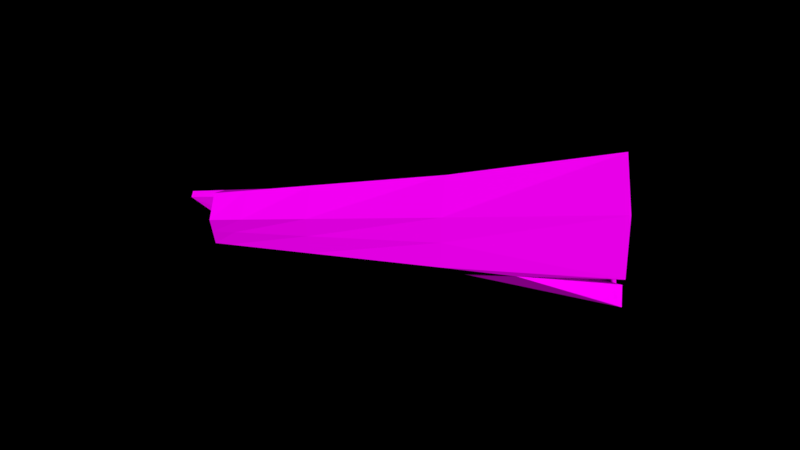 # Source: Trunk_2_.blend  (saved by Blender 2.79.0; exported with 4.5.12 LTS)
import bpy
from mathutils import Matrix  # noqa: F401  (used for matrix-valued properties, if any)

bpy.ops.wm.read_factory_settings(use_empty=True)
scene = bpy.context.scene
scene.name = 'Scene'

# ---- collections
col_collection_1 = bpy.data.collections.new('Collection 1'); scene.collection.children.link(col_collection_1)

# ---- images (referenced by path relative to the original .blend; pixels are not part of the script)
import os
ASSET_DIR = os.environ.get("B2B_ASSET_DIR", "")  # directory of the original .blend (textures are referenced by path, not embedded)
HERE = os.path.dirname(os.path.abspath(__file__))  # packed textures are extracted next to this script under _unpacked/

def load_image(name, relpath, width, height, colorspace="sRGB"):
    """Load a texture the original file referenced (path relative to the .blend, or extracted next to this script)."""
    p = next((c for c in (os.path.join(HERE, relpath), os.path.join(ASSET_DIR, relpath)) if relpath and os.path.exists(c)), "")
    if p:
        img = bpy.data.images.load(p, check_existing=True)
        img.name = name
    else:  # same state as the original file: an image datablock whose file is absent (Cycles renders it pink)
        img = bpy.data.images.new(name, width, height)
        img.source = "FILE"
        img.filepath = "//" + (relpath or name)
    img.colorspace_settings.name = colorspace
    return img
img_colors_png_033 = load_image('colors.png.033', 'Textures/colors.png', 1024, 1024, 'sRGB')

# ---- materials (node trees are filled in below, after node groups)
mat_tree_010 = bpy.data.materials.new('Tree.010')
mat_tree_010.alpha_threshold = 0.0
mat_tree_010.roughness = 0.5

# ---- material node trees
mat_tree_010.use_nodes = True; mat_tree_010.node_tree.nodes.clear()
_N = mat_tree_010.node_tree.nodes; _L = mat_tree_010.node_tree.links
n0 = _N.new('ShaderNodeOutputMaterial'); n0.name = 'Material Output'; n0.location = (300, 300)
n1 = _N.new('ShaderNodeBsdfDiffuse'); n1.name = 'Diffuse BSDF'; n1.location = (10, 300)
n2 = _N.new('ShaderNodeTexImage'); n2.name = 'Image Texture'; n2.location = (-218, 308)
n2.width = 140
n2.image = img_colors_png_033
_L.new(n1.outputs[0], n0.inputs[0])
_L.new(n2.outputs[0], n1.inputs[0])
n0.is_active_output = True

# ---- world
world_world = bpy.data.worlds.new('World'); scene.world = world_world
world_world.color = (0.0, 0.0, 0.0)
world_world.use_sun_shadow = False
world_world.sun_shadow_jitter_overblur = 0.0
world_world.cycles.sampling_method = 'MANUAL'

# ---- meshes
me_circle_1222 = bpy.data.meshes.new('Circle.1222')
me_circle_1222.from_pydata([(0.0, 1.0, 0.0), (-0.866, 0.5, 0.0), (-0.6296, -0.3779, 1.203), (8.941e-08, -1.0, 0.0), (0.866, -0.5, 0.0), (0.866, 0.5, 0.0), (0.06389, 0.5272, 2.06), (-0.5044, 0.2729, 2.065), (-0.5683, -0.3463, 2.077), (-0.06389, -0.7112, 2.084), (0.5044, -0.4569, 2.079), (0.5683, 0.1623, 2.067), (0.1272, 0.4156, 4.991), (-0.1806, 0.2565, 4.413), (0.05175, 0.3808, 2.06), (-0.3511, 0.2006, 2.065), (0.6203, 0.3615, 2.384e-07), (0.3153, 0.1526, 5.228), (-0.07477, -0.2054, 4.475), (0.2748, 0.117, 4.437), (-0.2491, 0.01725, 4.671), (-0.2375, 0.2379, 3.63), (0.1936, -0.1444, 4.471), (-0.06279, -0.3026, 3.678), (0.4418, 0.1574, 3.647), (0.0977, 0.4676, 3.626), (-0.0977, -0.4369, 3.678), (0.3441, -0.2948, 3.673), (-0.3441, 0.3255, 3.63), (-0.4418, -0.1268, 3.656), (0.3786, 0.155, 4.437), (-0.1146, -0.2998, 4.475), (-0.264, 0.3518, 4.413), (0.1181, 0.4316, 4.571), (0.264, -0.2138, 4.471), (-0.3605, 0.0143, 4.671), (0.3469, 0.1538, 4.832), (-0.1231, -0.2312, 4.874), (0.09018, 0.3131, 4.571), (0.1231, 0.4229, 4.8), (0.2239, -0.1733, 4.869), (-0.3469, 0.03788, 4.841), (0.3196, 0.1187, 3.647), (-0.3067, -0.08273, 3.656), (0.2504, -0.2019, 3.673), (0.07571, 0.3386, 3.626), (0.2524, 0.1161, 4.832), (0.23, 0.1153, 5.228), (0.0966, 0.3017, 4.991), (0.4093, 0.1222, 2.067), (0.364, -0.3168, 2.079), (0.6203, -0.3473, 2.384e-07), (-0.03882, -0.497, 2.084), (-0.3964, -0.2383, 2.077), (-0.4788, -0.2809, 0.8198), (0.006462, 0.7159, 2.384e-07), (0.006462, -0.7017, 2.384e-07), (-0.6074, 0.3615, 2.384e-07), (0.09368, 0.3069, 4.8), (0.1652, -0.1157, 4.869), (-0.2395, 0.03397, 4.841), (-0.08076, -0.1568, 4.874), (0.866, 0.4249, 0.0), (0.5635, 0.1158, 2.068), (0.2458, 0.09872, 4.835), (0.2687, 0.09736, 4.44), (0.4345, 0.1235, 3.649), (0.37, 0.1273, 4.44), (0.4059, 0.08922, 2.068), (0.3377, 0.1292, 4.835), (0.3144, 0.09465, 3.649), (0.6203, 0.3083, 2.384e-07), (0.2491, 0.1074, 4.834), (0.2717, 0.1072, 4.439), (0.4381, 0.1405, 3.648), (0.3743, 0.1412, 4.439), (0.3423, 0.1415, 4.834), (0.317, 0.1067, 3.648), (0.6944, 0.2776, 1.182), (0.5659, 0.1391, 2.068), (0.4076, 0.1057, 2.068), (0.4999, 0.2051, 1.171), (-0.433, 0.75, 0.0), (-0.2203, 0.4001, 2.063), (-0.04523, 0.2848, 4.492), (-0.1232, 0.3966, 3.628), (-0.07293, 0.3917, 4.492), (-0.08087, 0.2882, 3.628), (-0.1497, 0.2907, 2.063), (-0.3005, 0.5387, 2.384e-07), (-0.2165, 0.875, 0.0), (-0.07819, 0.4637, 2.061), (-0.04896, 0.3358, 2.061), (-0.147, 0.6273, 2.384e-07), (0.09018, 0.3131, 4.571), (-0.01276, 0.4321, 3.627), (0.1181, 0.4316, 4.571), (-0.00258, 0.3134, 3.627), (-0.006326, 0.3284, 4.177), (-0.06852, 0.4142, 3.628), (-0.05137, 0.4091, 3.981), (-0.04211, 0.3007, 3.628), (-0.3258, 0.8119, 0.0), (-0.1499, 0.4316, 2.062), (-0.0998, 0.313, 2.062), (-0.2245, 0.5826, 2.384e-07), (-0.6367, -0.5817, -7.355e-09), (-0.3161, -0.5287, 2.08), (-0.1601, -0.06141, 4.857), (-0.1619, -0.09407, 4.573), (-0.2698, -0.2818, 3.667), (-0.2376, -0.1428, 4.573), (-0.235, -0.09668, 4.857), (-0.1847, -0.1927, 3.667), (-0.2176, -0.3677, 2.08), (-0.5042, -0.3562, 2.311e-07), (-0.8999, -0.2685, 2.144e-08), (-0.5364, -0.03666, 2.071), (-0.2149, 0.1369, 4.542), (-0.393, 0.09938, 3.643), (-0.3122, 0.1831, 4.542), (-0.2721, 0.07756, 3.643), (-0.3737, -0.01887, 2.071), (-0.6412, -0.2614, 2.599e-07)], [], [(90, 91, 6, 0), (0, 6, 11, 5), (4, 10, 9, 3), (116, 117, 7, 1), (62, 63, 10, 4), (106, 107, 8, 2), (39, 12, 17, 36), (58, 46, 47, 48), (116, 1, 57, 123), (115, 54, 53, 114), (71, 51, 50, 68), (86, 32, 13, 84), (17, 12, 48, 47), (90, 0, 55, 93), (76, 36, 46, 72), (35, 41, 60, 20), (38, 19, 46, 58), (22, 18, 61, 59), (91, 95, 25, 6), (107, 110, 29, 8), (63, 66, 27, 10), (117, 119, 28, 7), (10, 27, 26, 9), (6, 25, 24, 11), (95, 96, 33, 25), (110, 111, 35, 29), (66, 67, 34, 27), (119, 120, 32, 28), (27, 34, 31, 26), (25, 33, 30, 24), (65, 22, 59, 64), (111, 112, 41, 35), (67, 69, 40, 34), (109, 20, 60, 108), (34, 40, 37, 31), (33, 39, 36, 30), (45, 42, 19, 38), (44, 23, 18, 22), (121, 21, 13, 118), (70, 44, 22, 65), (113, 43, 20, 109), (97, 45, 38, 94), (14, 49, 42, 45), (50, 52, 23, 44), (123, 57, 15, 122), (51, 56, 52, 50), (122, 15, 21, 121), (55, 16, 49, 14), (68, 50, 44, 70), (114, 53, 43, 113), (93, 55, 14, 92), (92, 14, 45, 97), (36, 17, 47, 46), (37, 40, 59, 61), (106, 2, 54, 115), (12, 39, 58, 48), (4, 3, 56, 51), (120, 35, 20, 118), (62, 4, 51, 71), (0, 5, 16, 55), (39, 33, 38, 58), (112, 37, 61, 108), (78, 62, 71, 81), (80, 68, 70, 77), (77, 70, 65, 73), (75, 76, 69, 67), (73, 65, 64, 72), (74, 75, 67, 66), (79, 74, 66, 63), (40, 69, 64, 59), (81, 71, 68, 80), (78, 79, 63, 62), (5, 11, 79, 78), (16, 81, 80, 49), (11, 24, 74, 79), (24, 30, 75, 74), (19, 73, 72, 46), (30, 36, 76, 75), (42, 77, 73, 19), (49, 80, 77, 42), (5, 78, 81, 16), (69, 76, 72, 64), (15, 88, 87, 21), (57, 89, 88, 15), (21, 87, 84, 13), (28, 32, 86, 85), (7, 28, 85, 83), (1, 82, 89, 57), (100, 86, 84, 98), (1, 7, 83, 82), (33, 96, 94, 38), (104, 92, 97, 101), (105, 93, 92, 104), (101, 97, 94, 98), (99, 100, 96, 95), (103, 99, 95, 91), (102, 90, 93, 105), (102, 103, 91, 90), (82, 83, 103, 102), (82, 102, 105, 89), (83, 85, 99, 103), (85, 86, 100, 99), (87, 101, 98, 84), (89, 105, 104, 88), (88, 104, 101, 87), (96, 100, 98, 94), (41, 112, 108, 60), (3, 106, 115, 56), (52, 114, 113, 23), (23, 113, 109, 18), (18, 109, 108, 61), (31, 37, 112, 111), (26, 31, 111, 110), (9, 26, 110, 107), (56, 115, 114, 52), (3, 9, 107, 106), (32, 120, 118, 13), (53, 122, 121, 43), (54, 123, 122, 53), (43, 121, 118, 20), (29, 35, 120, 119), (8, 29, 119, 117), (2, 116, 123, 54), (2, 8, 117, 116)])
_uv = me_circle_1222.uv_layers.new(name='UVMap')
_uv.uv.foreach_set('vector', [0.04145, 0.9666, 0.04102, 0.9577, 0.04134, 0.9577, 0.04203, 0.9667, 0.02777, 0.9687, 0.02893, 0.9599, 0.03101, 0.9598, 0.03105, 0.9687, 0.04595, 0.9672, 0.04705, 0.9582, 0.04914, 0.9582, 0.04926, 0.9672, 0.03808, 0.9661, 0.03902, 0.9573, 0.04005, 0.9575, 0.03969, 0.9663, 0.03122, 0.9687, 0.0311, 0.9598, 0.03224, 0.9598, 0.0333, 0.9687, 0.05226, 0.9464, 0.05286, 0.9554, 0.05183, 0.9556, 0.05158, 0.9537, 0.02923, 0.9481, 0.02925, 0.9473, 0.0303, 0.9462, 0.03039, 0.9479, 0.3348, 0.9573, 0.3355, 0.9574, 0.3355, 0.9587, 0.3349, 0.9579, 0.3266, 0.9634, 0.3253, 0.963, 0.3259, 0.9622, 0.3268, 0.9626, 0.3304, 0.9576, 0.3296, 0.9532, 0.3297, 0.9504, 0.3303, 0.9504, 0.3242, 0.9576, 0.3225, 0.9576, 0.3224, 0.9504, 0.3235, 0.9504, 0.3237, 0.9576, 0.3242, 0.9579, 0.3239, 0.9581, 0.3236, 0.958, 0.329, 0.9576, 0.329, 0.9588, 0.3287, 0.9586, 0.3288, 0.9577, 0.3248, 0.9604, 0.3247, 0.9596, 0.3254, 0.9598, 0.3255, 0.9604, 0.3227, 0.9576, 0.3227, 0.9576, 0.3226, 0.958, 0.3226, 0.958, 0.3293, 0.9414, 0.3293, 0.9408, 0.3296, 0.9408, 0.3296, 0.9414, 0.3348, 0.9565, 0.3356, 0.956, 0.3355, 0.9574, 0.3348, 0.9573, 0.3307, 0.9421, 0.3303, 0.9421, 0.3302, 0.9407, 0.3306, 0.9407, 0.04102, 0.9577, 0.04156, 0.951, 0.04177, 0.951, 0.04134, 0.9577, 0.05286, 0.9554, 0.05304, 0.9623, 0.05226, 0.9624, 0.05183, 0.9556, 0.0311, 0.9598, 0.03071, 0.953, 0.03143, 0.953, 0.03224, 0.9598, 0.03902, 0.9573, 0.04018, 0.9507, 0.04094, 0.9508, 0.04005, 0.9575, 0.04705, 0.9582, 0.04738, 0.9514, 0.04893, 0.9514, 0.04914, 0.9582, 0.02893, 0.9599, 0.0291, 0.9531, 0.03065, 0.953, 0.03101, 0.9598, 0.04156, 0.951, 0.04203, 0.947, 0.04203, 0.947, 0.04177, 0.951, 0.05304, 0.9623, 0.05316, 0.9663, 0.05254, 0.9668, 0.05226, 0.9624, 0.0466, 0.9515, 0.0468, 0.9481, 0.04755, 0.9479, 0.04738, 0.9514, 0.04018, 0.9507, 0.04086, 0.9469, 0.04139, 0.9475, 0.04094, 0.9508, 0.04738, 0.9514, 0.04755, 0.9479, 0.04883, 0.9479, 0.04893, 0.9514, 0.0291, 0.9531, 0.02921, 0.9491, 0.03048, 0.9496, 0.03065, 0.953, 0.3234, 0.9422, 0.3227, 0.9421, 0.3227, 0.9407, 0.3234, 0.9408, 0.05316, 0.9663, 0.05317, 0.9675, 0.05259, 0.9675, 0.05254, 0.9668, 0.0468, 0.9481, 0.04691, 0.9464, 0.04763, 0.9462, 0.04755, 0.9479, 0.3299, 0.9418, 0.3296, 0.9414, 0.3296, 0.9408, 0.3299, 0.9408, 0.04755, 0.9479, 0.04763, 0.9462, 0.04878, 0.9462, 0.04883, 0.9479, 0.02921, 0.9491, 0.02923, 0.9481, 0.03039, 0.9479, 0.03048, 0.9496, 0.3348, 0.9532, 0.3356, 0.9533, 0.3356, 0.956, 0.3348, 0.9565, 0.3309, 0.9449, 0.3305, 0.9449, 0.3303, 0.9421, 0.3307, 0.9421, 0.339, 0.9443, 0.3388, 0.9443, 0.3386, 0.9416, 0.3388, 0.9412, 0.3234, 0.9449, 0.3226, 0.9449, 0.3227, 0.9421, 0.3234, 0.9422, 0.3301, 0.9449, 0.3296, 0.9449, 0.3296, 0.9414, 0.3299, 0.9418, 0.3381, 0.9443, 0.3379, 0.9443, 0.3379, 0.9411, 0.3379, 0.9411, 0.3346, 0.9478, 0.3358, 0.9478, 0.3356, 0.9533, 0.3348, 0.9532, 0.3224, 0.9504, 0.3216, 0.9503, 0.3221, 0.9448, 0.3226, 0.9449, 0.3288, 0.9576, 0.3281, 0.9576, 0.329, 0.9504, 0.3293, 0.9504, 0.3225, 0.9576, 0.3211, 0.9576, 0.3216, 0.9503, 0.3224, 0.9504, 0.3293, 0.9504, 0.329, 0.9504, 0.3292, 0.945, 0.3294, 0.945, 0.3339, 0.9407, 0.3358, 0.9407, 0.3358, 0.9478, 0.3346, 0.9478, 0.3235, 0.9504, 0.3224, 0.9504, 0.3226, 0.9449, 0.3234, 0.9449, 0.3303, 0.9504, 0.3297, 0.9504, 0.3296, 0.9449, 0.3301, 0.9449, 0.3381, 0.9569, 0.3377, 0.9569, 0.3379, 0.9498, 0.3382, 0.9498, 0.3382, 0.9498, 0.3379, 0.9498, 0.3379, 0.9443, 0.3381, 0.9443, 0.3285, 0.959, 0.3285, 0.9576, 0.3287, 0.9576, 0.3287, 0.959, 0.3219, 0.9594, 0.3219, 0.9582, 0.3221, 0.9584, 0.3221, 0.9592, 0.3274, 0.9572, 0.3274, 0.963, 0.3269, 0.9618, 0.3268, 0.9573, 0.3282, 0.9591, 0.3282, 0.9584, 0.3285, 0.9584, 0.3285, 0.9591, 0.3313, 0.9614, 0.3319, 0.958, 0.3324, 0.9588, 0.332, 0.9612, 0.3242, 0.9585, 0.3242, 0.9591, 0.3239, 0.959, 0.3239, 0.9586, 0.3331, 0.9636, 0.3313, 0.9614, 0.332, 0.9612, 0.3333, 0.9627, 0.3247, 0.9596, 0.3266, 0.9572, 0.3268, 0.9581, 0.3254, 0.9598, 0.3282, 0.9584, 0.3281, 0.9576, 0.3285, 0.9576, 0.3285, 0.9584, 0.3223, 0.9597, 0.3219, 0.9594, 0.3221, 0.9592, 0.3223, 0.9595, 0.3241, 0.9535, 0.3247, 0.9576, 0.3242, 0.9576, 0.3238, 0.9535, 0.3235, 0.9504, 0.3235, 0.9504, 0.3234, 0.9449, 0.3234, 0.9449, 0.3234, 0.9449, 0.3234, 0.9449, 0.3234, 0.9422, 0.3234, 0.9422, 0.04677, 0.9481, 0.04688, 0.9464, 0.04691, 0.9464, 0.0468, 0.9481, 0.3234, 0.9422, 0.3234, 0.9422, 0.3234, 0.9408, 0.3234, 0.9408, 0.04657, 0.9515, 0.04677, 0.9481, 0.0468, 0.9481, 0.0466, 0.9515, 0.03105, 0.9598, 0.03068, 0.953, 0.03071, 0.953, 0.0311, 0.9598, 0.3219, 0.9582, 0.3226, 0.9577, 0.3226, 0.958, 0.3221, 0.9584, 0.3238, 0.9535, 0.3242, 0.9576, 0.3235, 0.9504, 0.3235, 0.9504, 0.03109, 0.9636, 0.03105, 0.9598, 0.0311, 0.9598, 0.03122, 0.9687, 0.03105, 0.9687, 0.03101, 0.9598, 0.03105, 0.9598, 0.03109, 0.9636, 0.3243, 0.9576, 0.3238, 0.9535, 0.3235, 0.9504, 0.3235, 0.9504, 0.03101, 0.9598, 0.03065, 0.953, 0.03068, 0.953, 0.03105, 0.9598, 0.04653, 0.9515, 0.04674, 0.9481, 0.04677, 0.9481, 0.04657, 0.9515, 0.3234, 0.9422, 0.3234, 0.9422, 0.3234, 0.9408, 0.3234, 0.9408, 0.04674, 0.9481, 0.04685, 0.9464, 0.04688, 0.9464, 0.04677, 0.9481, 0.3235, 0.9449, 0.3234, 0.9449, 0.3234, 0.9422, 0.3234, 0.9422, 0.3235, 0.9504, 0.3235, 0.9504, 0.3234, 0.9449, 0.3235, 0.9449, 0.3211, 0.9619, 0.3213, 0.9577, 0.3219, 0.9576, 0.3219, 0.9617, 0.3226, 0.9577, 0.3227, 0.9576, 0.3226, 0.958, 0.3226, 0.958, 0.3391, 0.9498, 0.3385, 0.9498, 0.3383, 0.9443, 0.3388, 0.9443, 0.3396, 0.9569, 0.3386, 0.9569, 0.3385, 0.9498, 0.3391, 0.9498, 0.3388, 0.9443, 0.3383, 0.9443, 0.3383, 0.9413, 0.3386, 0.9416, 0.03537, 0.9715, 0.03524, 0.9681, 0.0356, 0.9677, 0.03576, 0.9714, 0.04005, 0.9575, 0.04094, 0.9508, 0.04136, 0.9509, 0.04069, 0.9576, 0.3253, 0.963, 0.325, 0.9613, 0.3256, 0.961, 0.3259, 0.9622, 0.3231, 0.9597, 0.323, 0.9579, 0.3232, 0.9579, 0.3231, 0.9594, 0.03969, 0.9663, 0.04005, 0.9575, 0.04069, 0.9576, 0.04086, 0.9665, 0.3167, 0.9407, 0.3167, 0.9407, 0.3167, 0.9407, 0.3167, 0.9407, 0.3384, 0.9498, 0.3382, 0.9498, 0.3381, 0.9443, 0.3382, 0.9443, 0.3384, 0.9569, 0.3381, 0.9569, 0.3382, 0.9498, 0.3384, 0.9498, 0.3235, 0.9576, 0.3236, 0.9576, 0.3236, 0.9609, 0.3233, 0.9591, 0.03585, 0.9714, 0.03578, 0.9699, 0.03595, 0.9673, 0.03595, 0.9714, 0.04085, 0.9576, 0.04146, 0.9509, 0.04156, 0.951, 0.04102, 0.9577, 0.3249, 0.9609, 0.3248, 0.9604, 0.3255, 0.9604, 0.3256, 0.9607, 0.04115, 0.9666, 0.04085, 0.9576, 0.04102, 0.9577, 0.04145, 0.9666, 0.04086, 0.9665, 0.04069, 0.9576, 0.04085, 0.9576, 0.04115, 0.9666, 0.325, 0.9613, 0.3249, 0.9609, 0.3256, 0.9607, 0.3256, 0.961, 0.04069, 0.9576, 0.04136, 0.9509, 0.04146, 0.9509, 0.04085, 0.9576, 0.03576, 0.9714, 0.0356, 0.9677, 0.03578, 0.9699, 0.03585, 0.9714, 0.3383, 0.9443, 0.3382, 0.9443, 0.3382, 0.9428, 0.3383, 0.9413, 0.3386, 0.9569, 0.3384, 0.9569, 0.3384, 0.9498, 0.3385, 0.9498, 0.3385, 0.9498, 0.3384, 0.9498, 0.3382, 0.9443, 0.3383, 0.9443, 0.3245, 0.9576, 0.3245, 0.9597, 0.3245, 0.9594, 0.3242, 0.9577, 0.3227, 0.96, 0.3223, 0.9597, 0.3223, 0.9595, 0.3226, 0.9597, 0.3319, 0.958, 0.3331, 0.9575, 0.3333, 0.9584, 0.3324, 0.9588, 0.3309, 0.9504, 0.3303, 0.9504, 0.3301, 0.9449, 0.3305, 0.9449, 0.3305, 0.9449, 0.3301, 0.9449, 0.3299, 0.9418, 0.3303, 0.9421, 0.3303, 0.9421, 0.3299, 0.9418, 0.3299, 0.9408, 0.3302, 0.9407, 0.05377, 0.9657, 0.05375, 0.9675, 0.05317, 0.9675, 0.05316, 0.9663, 0.05381, 0.9623, 0.05377, 0.9657, 0.05316, 0.9663, 0.05304, 0.9623, 0.05389, 0.9553, 0.05381, 0.9623, 0.05304, 0.9623, 0.05286, 0.9554, 0.3313, 0.9576, 0.3304, 0.9576, 0.3303, 0.9504, 0.3309, 0.9504, 0.05389, 0.9462, 0.05389, 0.9553, 0.05286, 0.9554, 0.05226, 0.9464, 0.3242, 0.9579, 0.3242, 0.9585, 0.3239, 0.9586, 0.3239, 0.9581, 0.3297, 0.9504, 0.3293, 0.9504, 0.3294, 0.945, 0.3296, 0.9449, 0.3296, 0.9532, 0.3288, 0.9576, 0.3293, 0.9504, 0.3297, 0.9504, 0.3393, 0.9442, 0.339, 0.9443, 0.3388, 0.9412, 0.339, 0.9407, 0.03941, 0.9505, 0.04032, 0.9462, 0.04086, 0.9469, 0.04018, 0.9507, 0.038, 0.9571, 0.03941, 0.9505, 0.04018, 0.9507, 0.03902, 0.9573, 0.3281, 0.9572, 0.3281, 0.963, 0.3274, 0.9629, 0.3276, 0.9585, 0.03769, 0.9589, 0.038, 0.9571, 0.03902, 0.9573, 0.03808, 0.9661])
me_circle_1222.materials.append(mat_tree_010)
me_circle_1222.use_remesh_preserve_volume = False
me_circle_1222.use_remesh_preserve_attributes = False
me_circle_1222.use_mirror_vertex_groups = False
me_circle_1222.update()

# ---- objects
ob_trunk__2 = bpy.data.objects.new('Trunk (2)', me_circle_1222)

# ---- transforms, parenting, visibility, modifiers, constraints
ob_trunk__2.location = (-1.41, 1.332, 0.4159)
ob_trunk__2.rotation_euler = (1.571, -2.261, -0.9857)
ob_trunk__2.scale = (0.4045, 0.4045, 0.4045)
ob_trunk__2.lineart.crease_threshold = 0.0

# ---- collection membership
col_collection_1.objects.link(ob_trunk__2)

# ---- scene / render settings (as saved in the file)
scene.frame_start = 1; scene.frame_end = 250; scene.frame_set(1)
scene.render.engine = 'CYCLES'
scene.render.dither_intensity = 0.0
scene.cycles.use_denoising = False
scene.cycles.samples = 150
scene.cycles.sampling_pattern = 'TABULATED_SOBOL'
scene.cycles.use_adaptive_sampling = False
scene.cycles.use_light_tree = False
scene.cycles.blur_glossy = 0.0
scene.cycles.sample_clamp_indirect = 0.0
scene.view_settings.view_transform = 'Standard'
bpy.context.view_layer.update()

# ---- added for rendering (the .blend has no active camera and no usable light): camera, sun
cam_auto = bpy.data.cameras.new('AutoCamera')
cam_auto.lens = 50.0
cam_auto.sensor_width = 36.0
cam_auto.clip_end = 1000.0
ob_auto_camera = bpy.data.objects.new('AutoCamera', cam_auto)
scene.collection.objects.link(ob_auto_camera)
ob_auto_camera.location = (0.775607, -2.93243, 2.86209)
ob_auto_camera.rotation_euler = (1.09748, -7.21219e-08, 0.694738)
scene.camera = ob_auto_camera
light_auto_sun = bpy.data.lights.new('AutoSun', 'SUN')
light_auto_sun.energy = 3.0
light_auto_sun.angle = 0.0523599
ob_auto_sun = bpy.data.objects.new('AutoSun', light_auto_sun)
scene.collection.objects.link(ob_auto_sun)
ob_auto_sun.rotation_euler = (0.872665, 0.174533, 0.523599)
bpy.context.view_layer.update()
